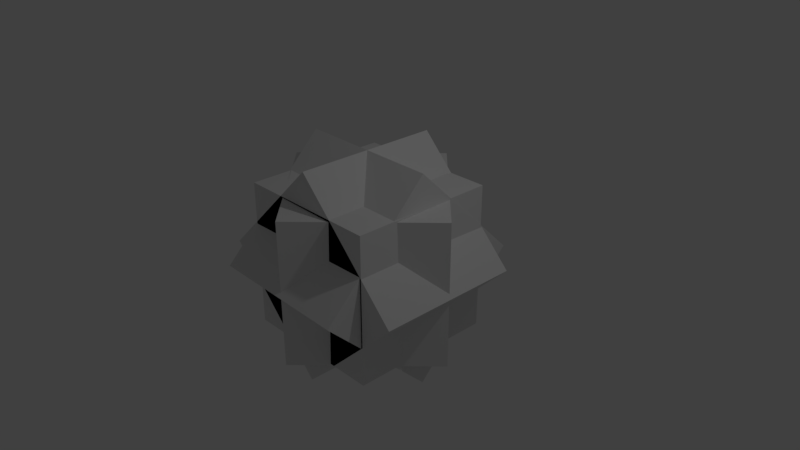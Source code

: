 # Source: hidebox.blend  (saved by Blender 2.79.0; exported with 4.5.12 LTS)
import bpy
from mathutils import Matrix  # noqa: F401  (used for matrix-valued properties, if any)

bpy.ops.wm.read_factory_settings(use_empty=True)
scene = bpy.context.scene
scene.name = 'Scene'

# ---- collections
col_collection_1 = bpy.data.collections.new('Collection 1'); scene.collection.children.link(col_collection_1)

# ---- world
world_world = bpy.data.worlds.new('World'); scene.world = world_world
world_world.color = (0.05088, 0.05088, 0.05088)
world_world.use_sun_shadow = False
world_world.sun_shadow_jitter_overblur = 0.0
world_world.cycles.sampling_method = 'MANUAL'

# ---- cameras
cam_camera = bpy.data.cameras.new('Camera')
cam_camera.clip_end = 100.0
cam_camera.lens = 35.0
cam_camera.sensor_width = 32.0
cam_camera.sensor_height = 18.0
cam_camera.ortho_scale = 7.314
cam_camera.dof.focus_distance = 0.0
cam_camera.dof.aperture_fstop = 128.0

# ---- lights
light_lamp = bpy.data.lights.new('Lamp', 'POINT')
light_lamp.transmission_factor = 0.0
light_lamp.cutoff_distance = 30.0
light_lamp.energy = 100.0
light_lamp.shadow_buffer_clip_start = 1.001
light_lamp.shadow_soft_size = 0.1
light_lamp.shadow_maximum_resolution = 0.006
light_lamp.use_absolute_resolution = True

# ---- meshes
me_cube_003 = bpy.data.meshes.new('Cube.003')
me_cube_003.from_pydata([(-1.0, -1.0, -1.0), (-1.0, -1.0, 1.0), (-1.0, 1.0, -1.0), (-1.0, 1.0, 1.0), (1.0, -1.0, -1.0), (1.0, -1.0, 1.0), (1.0, 1.0, -1.0), (1.0, 1.0, 1.0)], [], [(0, 1, 3, 2), (2, 3, 7, 6), (6, 7, 5, 4), (4, 5, 1, 0), (2, 6, 4, 0), (7, 3, 1, 5)])
_uv = me_cube_003.uv_layers.new(name='UVMap')
_uv.uv.foreach_set('vector', [0.375, 0.0, 0.625, 0.0, 0.625, 0.25, 0.375, 0.25, 0.375, 0.25, 0.625, 0.25, 0.625, 0.5, 0.375, 0.5, 0.375, 0.5, 0.625, 0.5, 0.625, 0.75, 0.375, 0.75, 0.375, 0.75, 0.625, 0.75, 0.625, 1.0, 0.375, 1.0, 0.125, 0.5, 0.375, 0.5, 0.375, 0.75, 0.125, 0.75, 0.625, 0.5, 0.875, 0.5, 0.875, 0.75, 0.625, 0.75])
me_cube_003.use_remesh_preserve_volume = False
me_cube_003.use_remesh_preserve_attributes = False
me_cube_003.use_mirror_vertex_groups = False
me_cube_003.update()
me_cube_002 = bpy.data.meshes.new('Cube.002')
me_cube_002.from_pydata([(-1.0, -1.0, -1.0), (-1.0, -1.0, 1.0), (-1.0, 1.0, -1.0), (-1.0, 1.0, 1.0), (1.0, -1.0, -1.0), (1.0, -1.0, 1.0), (1.0, 1.0, -1.0), (1.0, 1.0, 1.0), (0.0, 1.0, -1.0), (0.0, 1.0, 1.0), (0.0, -1.0, -1.0), (0.0, -1.0, 1.0)], [], [(0, 1, 3, 2), (6, 4, 10, 8), (9, 11, 5, 7), (10, 11, 1, 0), (10, 4, 5, 11), (9, 3, 1, 11), (4, 6, 7, 5), (6, 8, 9, 7), (2, 3, 9, 8), (2, 8, 10, 0)])
_uv = me_cube_002.uv_layers.new(name='UVMap')
_uv.uv.foreach_set('vector', [0.375, 0.0, 0.625, 0.0, 0.625, 0.25, 0.375, 0.25, 0.125, 0.5, 0.125, 0.75, 0.25, 0.75, 0.25, 0.5, 0.75, 0.5, 0.75, 0.75, 0.875, 0.75, 0.875, 0.5, 0.375, 0.875, 0.625, 0.875, 0.625, 1.0, 0.375, 1.0, 0.375, 0.875, 0.375, 1.0, 0.625, 1.0, 0.625, 0.875, 0.75, 0.5, 0.875, 0.5, 0.875, 0.75, 0.75, 0.75, 0.375, 0.0, 0.375, 0.25, 0.625, 0.25, 0.625, 0.0, 0.375, 0.25, 0.375, 0.375, 0.625, 0.375, 0.625, 0.25, 0.375, 0.25, 0.625, 0.25, 0.625, 0.375, 0.375, 0.375, 0.125, 0.5, 0.25, 0.5, 0.25, 0.75, 0.125, 0.75])
me_cube_002.use_remesh_preserve_volume = False
me_cube_002.use_remesh_preserve_attributes = False
me_cube_002.use_mirror_vertex_groups = False
me_cube_002.update()
me_cube_001 = bpy.data.meshes.new('Cube.001')
me_cube_001.from_pydata([(-1.0, -1.0, -1.0), (-1.0, -1.0, 1.0), (-1.0, 1.0, -1.0), (-1.0, 1.0, 1.0), (1.0, -1.0, -1.0), (1.0, -1.0, 1.0), (1.0, 1.0, -1.0), (1.0, 1.0, 1.0)], [], [(0, 1, 3, 2), (2, 3, 7, 6), (6, 7, 5, 4), (4, 5, 1, 0), (2, 6, 4, 0), (7, 3, 1, 5)])
_uv = me_cube_001.uv_layers.new(name='UVMap')
_uv.uv.foreach_set('vector', [0.375, 0.0, 0.625, 0.0, 0.625, 0.25, 0.375, 0.25, 0.375, 0.25, 0.625, 0.25, 0.625, 0.5, 0.375, 0.5, 0.375, 0.5, 0.625, 0.5, 0.625, 0.75, 0.375, 0.75, 0.375, 0.75, 0.625, 0.75, 0.625, 1.0, 0.375, 1.0, 0.125, 0.5, 0.375, 0.5, 0.375, 0.75, 0.125, 0.75, 0.625, 0.5, 0.875, 0.5, 0.875, 0.75, 0.625, 0.75])
me_cube_001.use_remesh_preserve_volume = False
me_cube_001.use_remesh_preserve_attributes = False
me_cube_001.use_mirror_vertex_groups = False
me_cube_001.update()
me_cube = bpy.data.meshes.new('Cube')
me_cube.from_pydata([(-1.0, -1.0, -1.0), (-1.0, -1.0, 1.0), (-1.0, 1.0, -1.0), (-1.0, 1.0, 1.0), (1.0, -1.0, -1.0), (1.0, -1.0, 1.0), (1.0, 1.0, -1.0), (1.0, 1.0, 1.0)], [], [(0, 1, 3, 2), (2, 3, 7, 6), (6, 7, 5, 4), (4, 5, 1, 0), (2, 6, 4, 0), (7, 3, 1, 5)])
_uv = me_cube.uv_layers.new(name='UVMap')
_uv.uv.foreach_set('vector', [0.375, 0.0, 0.625, 0.0, 0.625, 0.25, 0.375, 0.25, 0.375, 0.25, 0.625, 0.25, 0.625, 0.5, 0.375, 0.5, 0.375, 0.5, 0.625, 0.5, 0.625, 0.75, 0.375, 0.75, 0.375, 0.75, 0.625, 0.75, 0.625, 1.0, 0.375, 1.0, 0.125, 0.5, 0.375, 0.5, 0.375, 0.75, 0.125, 0.75, 0.625, 0.5, 0.875, 0.5, 0.875, 0.75, 0.625, 0.75])
me_cube.use_remesh_preserve_volume = False
me_cube.use_remesh_preserve_attributes = False
me_cube.use_mirror_vertex_groups = False
me_cube.update()

# ---- objects
ob_cube_003 = bpy.data.objects.new('Cube.003', me_cube_003)
ob_cube_002 = bpy.data.objects.new('Cube.002', me_cube_002)
ob_cube_001 = bpy.data.objects.new('Cube.001', me_cube_001)
ob_cube = bpy.data.objects.new('Cube', me_cube)
ob_lamp = bpy.data.objects.new('Lamp', light_lamp)
ob_camera = bpy.data.objects.new('Camera', cam_camera)

# ---- transforms, parenting, visibility, modifiers, constraints
ob_cube_003.location = (0.0, 0.0, -0.008035)
ob_cube_003.rotation_euler = (1.546, 0.0008006, -2.345)
ob_cube_003.scale = (1.0, 1.004, 1.0)
ob_cube_003.lineart.crease_threshold = 0.0
ob_cube_002.location = (0.0, 0.0, -0.008035)
ob_cube_002.rotation_euler = (0.0, -0.7738, -1.589)
ob_cube_002.scale = (1.033, 1.0, 1.033)
ob_cube_002.lineart.crease_threshold = 0.0
ob_cube_001.location = (0.0, 0.0, -0.008035)
ob_cube_001.rotation_euler = (0.0, -0.7738, 0.0)
ob_cube_001.scale = (1.033, 1.0, 1.033)
ob_cube_001.lineart.crease_threshold = 0.0
ob_cube.location = (0.0, 0.0, -0.008035)
ob_cube.scale = (1.0, 1.0, 1.004)
ob_cube.lineart.crease_threshold = 0.0
ob_lamp.location = (4.076, 1.005, 5.921)
ob_lamp.rotation_euler = (0.6503, 0.05522, 1.866)
ob_lamp.scale = (1.0, 1.03, 1.031)
ob_lamp.lock_rotations_4d = False
ob_lamp.empty_display_type = 'ARROWS'
ob_lamp.color = (0.0, 0.0, 0.0, 0.0)
ob_lamp.lineart.crease_threshold = 0.0
ob_camera.location = (7.481, -6.508, 5.359)
ob_camera.rotation_euler = (1.109, 0.0, 0.8149)
ob_camera.scale = (1.0, 1.022, 1.021)
ob_camera.lock_rotations_4d = False
ob_camera.empty_display_type = 'ARROWS'
ob_camera.color = (0.0, 0.0, 0.0, 0.0)
ob_camera.display_type = 'WIRE'
ob_camera.lineart.crease_threshold = 0.0

# ---- collection membership
col_collection_1.objects.link(ob_cube_003)
col_collection_1.objects.link(ob_cube_002)
col_collection_1.objects.link(ob_cube_001)
col_collection_1.objects.link(ob_cube)
col_collection_1.objects.link(ob_lamp)
col_collection_1.objects.link(ob_camera)

# ---- scene / render settings (as saved in the file)
scene.camera = ob_camera
scene.frame_start = 1; scene.frame_end = 30; scene.frame_set(16)
scene.render.engine = 'BLENDER_EEVEE_NEXT'
scene.render.resolution_percentage = 50
scene.render.dither_intensity = 0.0
scene.cycles.use_denoising = False
scene.cycles.samples = 128
scene.cycles.sampling_pattern = 'TABULATED_SOBOL'
scene.cycles.use_adaptive_sampling = False
scene.cycles.use_light_tree = False
scene.cycles.blur_glossy = 0.0
scene.cycles.sample_clamp_indirect = 0.0
scene.view_settings.view_transform = 'Standard'
bpy.context.view_layer.update()
